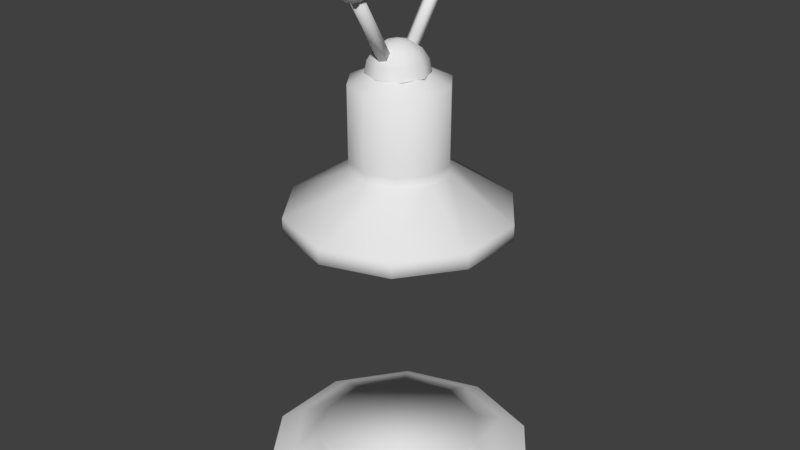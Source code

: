 # Source: Teleport.blend  (saved by Blender 2.78.0; exported with 4.5.12 LTS)
import bpy
from mathutils import Matrix  # noqa: F401  (used for matrix-valued properties, if any)

bpy.ops.wm.read_factory_settings(use_empty=True)
scene = bpy.context.scene
scene.name = 'Scene'

# ---- collections
col_collection_1 = bpy.data.collections.new('Collection 1'); scene.collection.children.link(col_collection_1)

# ---- materials (node trees are filled in below, after node groups)
mat_material_001 = bpy.data.materials.new('Material.001')
mat_material_001.alpha_threshold = 0.0
mat_material_001.use_transparent_shadow = False
mat_material_001.roughness = 0.5

# ---- material node trees

# ---- world
world_world = bpy.data.worlds.new('World'); scene.world = world_world
world_world.color = (0.05088, 0.05088, 0.05088)
world_world.use_sun_shadow = False
world_world.sun_shadow_jitter_overblur = 0.0
world_world.cycles.sampling_method = 'MANUAL'

# ---- meshes
me_sphere_001 = bpy.data.meshes.new('Sphere.001')
me_sphere_001.from_pydata([(0.0, -3.221, 30.95), (0.0, -2.855, 30.58), (0.0, -2.721, 30.08), (0.0, -2.855, 29.58), (0.0, -3.221, 29.21), (-1.308e-07, -3.721, 31.08), (0.433, -3.471, 30.95), (0.75, -3.288, 30.58), (0.866, -3.221, 30.08), (0.75, -3.288, 29.58), (0.433, -3.471, 29.21), (0.433, -3.971, 30.95), (0.75, -4.154, 30.58), (0.866, -4.221, 30.08), (0.75, -4.154, 29.58), (0.433, -3.971, 29.21), (-8.606e-08, -4.221, 30.95), (-1.308e-07, -4.587, 30.58), (-1.308e-07, -4.721, 30.08), (-7.116e-08, -4.587, 29.58), (-1.01e-07, -4.221, 29.21), (0.0, -3.721, 29.08), (-0.433, -3.971, 30.95), (-0.75, -4.154, 30.58), (-0.866, -4.221, 30.08), (-0.75, -4.154, 29.58), (-0.433, -3.971, 29.21), (-0.433, -3.471, 30.95), (-0.75, -3.288, 30.58), (-0.866, -3.221, 30.08), (-0.75, -3.288, 29.58), (-0.433, -3.471, 29.21), (-0.02211, 1.147, 25.62), (-0.02211, 3.96, 29.43), (0.3211, 0.9873, 25.74), (0.3211, 3.8, 29.54), (0.3211, 0.6686, 25.97), (0.3211, 3.482, 29.78), (-0.02211, 0.5092, 26.09), (-0.02211, 3.322, 29.9), (-0.3654, 0.6686, 25.97), (-0.3654, 3.482, 29.78), (-0.3654, 0.9873, 25.74), (-0.3654, 3.8, 29.54), (-0.02211, 6.451, 1.274), (-3.875, 5.199, 1.274), (-6.256, 1.922, 1.274), (-6.256, -2.129, 1.274), (-3.875, -5.407, 1.274), (-0.02211, -6.659, 1.274), (3.831, -5.407, 1.274), (6.212, -2.129, 1.274), (6.212, 1.922, 1.274), (3.831, 5.199, 1.274), (-0.02211, 8.025, 0.3489), (-4.8, 6.473, 0.3489), (-7.754, 2.408, 0.3489), (-7.754, -2.616, 0.3489), (-4.8, -6.681, 0.3489), (-0.02211, -8.233, 0.3489), (4.756, -6.681, 0.3489), (7.709, -2.616, 0.3489), (7.709, 2.408, 0.3489), (4.756, 6.473, 0.3489), (-0.02211, 4.765, 1.809), (-2.884, 3.835, 1.809), (-4.653, 1.401, 1.809), (-4.653, -1.609, 1.809), (-2.884, -4.043, 1.809), (-0.02211, -4.973, 1.809), (2.84, -4.043, 1.809), (4.609, -1.609, 1.809), (4.609, 1.401, 1.809), (2.84, 3.835, 1.809), (-0.02211, 4.765, 1.97), (-2.884, 3.835, 1.97), (-4.653, 1.401, 1.97), (-4.653, -1.609, 1.97), (-2.884, -4.043, 1.97), (-0.02211, -4.973, 1.97), (2.84, -4.043, 1.97), (4.609, -1.609, 1.97), (4.609, 1.401, 1.97), (2.84, 3.835, 1.97), (-0.02195, 6.451, 16.01), (3.831, 5.199, 16.01), (6.212, 1.922, 16.01), (6.212, -2.129, 16.01), (3.831, -5.407, 16.01), (-0.02195, -6.659, 16.01), (-3.875, -5.407, 16.01), (-6.256, -2.129, 16.01), (-6.256, 1.922, 16.01), (-3.875, 5.199, 16.01), (-0.02211, 6.451, 16.93), (3.831, 5.199, 16.93), (6.212, 1.922, 16.93), (6.212, -2.129, 16.93), (3.831, -5.407, 16.93), (-0.02211, -6.659, 16.93), (-3.875, -5.407, 16.93), (-6.256, -2.129, 16.93), (-6.256, 1.922, 16.93), (-3.875, 5.199, 16.93), (-0.02186, 4.765, 15.47), (2.84, 3.835, 15.47), (4.609, 1.401, 15.47), (4.609, -1.609, 15.47), (2.84, -4.043, 15.47), (-0.02186, -4.973, 15.47), (-2.884, -4.043, 15.47), (-4.653, -1.609, 15.47), (-4.653, 1.401, 15.47), (-2.884, 3.835, 15.47), (-0.02211, 2.746, 19.35), (1.653, 2.202, 19.35), (2.689, 0.7768, 19.35), (2.689, -0.9847, 19.35), (1.653, -2.41, 19.35), (-0.02211, -2.954, 19.35), (-1.697, -2.41, 19.35), (-2.733, -0.9847, 19.35), (-2.733, 0.7768, 19.35), (-1.697, 2.202, 19.35), (-0.02211, 2.746, 24.2), (1.653, 2.202, 24.2), (2.689, 0.7768, 24.2), (2.689, -0.9847, 24.2), (1.653, -2.41, 24.2), (-0.02211, -2.954, 24.2), (-1.697, -2.41, 24.2), (-2.733, -0.9847, 24.2), (-2.733, 0.7768, 24.2), (-1.697, 2.202, 24.2), (-0.02211, 1.424, 24.74), (0.8762, 1.132, 24.7), (1.431, 0.3683, 24.72), (1.431, -0.5762, 24.79), (0.8762, -1.34, 24.86), (-0.02211, -1.632, 24.87), (-0.9204, -1.34, 24.84), (-1.476, -0.5762, 24.78), (-1.476, 0.3683, 24.72), (-0.9204, 1.132, 24.7), (-0.02211, 0.4255, 26.34), (-0.02211, -0.2527, 26.48), (0.4574, 0.2269, 26.34), (0.864, 0.6334, 25.96), (1.136, 0.9051, 25.38), (1.231, 1.0, 24.7), (0.6561, -0.2527, 26.34), (1.231, -0.2527, 25.96), (1.615, -0.2527, 25.38), (1.75, -0.2527, 24.7), (0.4574, -0.7323, 26.34), (0.864, -1.139, 25.96), (1.136, -1.41, 25.38), (1.231, -1.506, 24.7), (-0.02211, -0.9309, 26.34), (-0.02211, -1.506, 25.96), (-0.02211, -1.89, 25.38), (-0.02211, -2.025, 24.7), (-0.5017, -0.7323, 26.34), (-0.9082, -1.139, 25.96), (-1.18, -1.41, 25.38), (-1.275, -1.506, 24.7), (-0.7003, -0.2527, 26.34), (-1.275, -0.2527, 25.96), (-1.659, -0.2527, 25.38), (-1.794, -0.2527, 24.7), (-0.5017, 0.2269, 26.34), (-0.9082, 0.6334, 25.96), (-1.18, 0.9051, 25.38), (-1.275, 1.0, 24.7), (-0.02211, 1.0, 25.96), (-0.02211, 1.385, 25.38), (-0.02211, 1.52, 24.7), (-0.02211, -4.096, 29.59), (-0.02211, -1.687, 25.52), (-0.3654, -3.925, 29.7), (-0.3654, -1.516, 25.62), (-0.3654, -3.584, 29.9), (-0.3654, -1.175, 25.82), (-0.02211, -3.413, 30.0), (-0.02211, -1.005, 25.92), (0.3211, -3.584, 29.9), (0.3211, -1.175, 25.82), (0.3211, -3.925, 29.7), (0.3211, -1.516, 25.62), (0.0, 4.129, 30.95), (0.0, 4.495, 30.58), (0.0, 4.629, 30.08), (0.0, 4.495, 29.58), (0.0, 4.129, 29.21), (-1.308e-07, 3.629, 31.08), (0.433, 3.879, 30.95), (0.75, 4.062, 30.58), (0.866, 4.129, 30.08), (0.75, 4.062, 29.58), (0.433, 3.879, 29.21), (0.433, 3.379, 30.95), (0.75, 3.195, 30.58), (0.866, 3.129, 30.08), (0.75, 3.195, 29.58), (0.433, 3.379, 29.21), (-8.606e-08, 3.129, 30.95), (-1.308e-07, 2.762, 30.58), (-1.308e-07, 2.629, 30.08), (-7.116e-08, 2.762, 29.58), (-1.01e-07, 3.129, 29.21), (0.0, 3.629, 29.08), (-0.433, 3.379, 30.95), (-0.75, 3.195, 30.58), (-0.866, 3.129, 30.08), (-0.75, 3.195, 29.58), (-0.433, 3.379, 29.21), (-0.433, 3.879, 30.95), (-0.75, 4.062, 30.58), (-0.866, 4.129, 30.08), (-0.75, 4.062, 29.58), (-0.433, 3.879, 29.21), (-0.02211, 2.746, 19.82), (1.653, 2.202, 19.82), (-2.733, -0.9847, 19.82), (-2.733, 0.7768, 19.82), (1.653, -2.41, 19.82), (-0.02211, -2.954, 19.82), (2.689, 0.7768, 19.82), (-1.697, 2.202, 19.82), (-1.697, -2.41, 19.82), (2.689, -0.9847, 19.82)], [], [(2, 1, 7, 8), (0, 5, 6), (21, 4, 10), (3, 2, 8, 9), (1, 0, 6, 7), (4, 3, 9, 10), (21, 10, 15), (9, 8, 13, 14), (7, 6, 11, 12), (10, 9, 14, 15), (8, 7, 12, 13), (6, 5, 11), (21, 15, 20), (14, 13, 18, 19), (12, 11, 16, 17), (15, 14, 19, 20), (13, 12, 17, 18), (11, 5, 16), (19, 18, 24, 25), (17, 16, 22, 23), (20, 19, 25, 26), (18, 17, 23, 24), (16, 5, 22), (21, 20, 26), (23, 22, 27, 28), (26, 25, 30, 31), (24, 23, 28, 29), (22, 5, 27), (21, 26, 31), (25, 24, 29, 30), (31, 30, 3, 4), (29, 28, 1, 2), (27, 5, 0), (21, 31, 4), (30, 29, 2, 3), (28, 27, 0, 1), (32, 33, 35, 34), (34, 35, 37, 36), (36, 37, 39, 38), (38, 39, 41, 40), (35, 33, 43, 41, 39, 37), (40, 41, 43, 42), (42, 43, 33, 32), (32, 34, 36, 38, 40, 42), (44, 53, 63, 54), (51, 50, 60, 61), (48, 47, 57, 58), (45, 44, 54, 55), (52, 51, 61, 62), (49, 48, 58, 59), (46, 45, 55, 56), (53, 52, 62, 63), (50, 49, 59, 60), (47, 46, 56, 57), (52, 72, 71, 51), (45, 65, 64, 44), (53, 73, 72, 52), (46, 66, 65, 45), (44, 64, 73, 53), (47, 67, 66, 46), (48, 68, 67, 47), (49, 69, 68, 48), (50, 70, 69, 49), (51, 71, 70, 50), (69, 70, 80, 79), (75, 76, 77, 78, 79, 80, 81, 82, 83, 74), (66, 67, 77, 76), (73, 64, 74, 83), (70, 71, 81, 80), (67, 68, 78, 77), (64, 65, 75, 74), (71, 72, 82, 81), (68, 69, 79, 78), (65, 66, 76, 75), (72, 73, 83, 82), (84, 93, 103, 94), (91, 90, 100, 101), (88, 87, 97, 98), (85, 84, 94, 95), (92, 91, 101, 102), (89, 88, 98, 99), (86, 85, 95, 96), (93, 92, 102, 103), (90, 89, 99, 100), (87, 86, 96, 97), (92, 112, 111, 91), (85, 105, 104, 84), (93, 113, 112, 92), (86, 106, 105, 85), (84, 104, 113, 93), (87, 107, 106, 86), (88, 108, 107, 87), (89, 109, 108, 88), (90, 110, 109, 89), (91, 111, 110, 90), (105, 106, 107, 108, 109, 110, 111, 112, 113, 104), (101, 100, 120, 121), (98, 97, 117, 118), (95, 94, 114, 115), (102, 101, 121, 122), (99, 98, 118, 119), (96, 95, 115, 116), (103, 102, 122, 123), (100, 99, 119, 120), (97, 96, 116, 117), (94, 103, 123, 114), (222, 221, 124, 125), (224, 223, 131, 132), (226, 225, 128, 129), (227, 222, 125, 126), (228, 224, 132, 133), (229, 226, 129, 130), (230, 227, 126, 127), (221, 228, 133, 124), (223, 229, 130, 131), (225, 230, 127, 128), (132, 131, 141, 142), (129, 128, 138, 139), (126, 125, 135, 136), (133, 132, 142, 143), (130, 129, 139, 140), (127, 126, 136, 137), (124, 133, 143, 134), (131, 130, 140, 141), (128, 127, 137, 138), (125, 124, 134, 135), (144, 145, 146), (176, 175, 148, 149), (174, 144, 146, 147), (175, 174, 147, 148), (149, 148, 152, 153), (147, 146, 150, 151), (148, 147, 151, 152), (146, 145, 150), (152, 151, 155, 156), (150, 145, 154), (153, 152, 156, 157), (151, 150, 154, 155), (156, 155, 159, 160), (154, 145, 158), (157, 156, 160, 161), (155, 154, 158, 159), (161, 160, 164, 165), (159, 158, 162, 163), (160, 159, 163, 164), (158, 145, 162), (163, 162, 166, 167), (164, 163, 167, 168), (162, 145, 166), (165, 164, 168, 169), (168, 167, 171, 172), (166, 145, 170), (169, 168, 172, 173), (167, 166, 170, 171), (170, 145, 144), (173, 172, 175, 176), (171, 170, 144, 174), (172, 171, 174, 175), (177, 179, 180, 178), (179, 181, 182, 180), (181, 183, 184, 182), (183, 185, 186, 184), (180, 182, 184, 186, 188, 178), (185, 187, 188, 186), (187, 177, 178, 188), (177, 187, 185, 183, 181, 179), (191, 190, 196, 197), (189, 194, 195), (210, 193, 199), (192, 191, 197, 198), (190, 189, 195, 196), (193, 192, 198, 199), (210, 199, 204), (198, 197, 202, 203), (196, 195, 200, 201), (199, 198, 203, 204), (197, 196, 201, 202), (195, 194, 200), (210, 204, 209), (203, 202, 207, 208), (201, 200, 205, 206), (204, 203, 208, 209), (202, 201, 206, 207), (200, 194, 205), (208, 207, 213, 214), (206, 205, 211, 212), (209, 208, 214, 215), (207, 206, 212, 213), (205, 194, 211), (210, 209, 215), (212, 211, 216, 217), (215, 214, 219, 220), (213, 212, 217, 218), (211, 194, 216), (210, 215, 220), (214, 213, 218, 219), (220, 219, 192, 193), (218, 217, 190, 191), (216, 194, 189), (210, 220, 193), (219, 218, 191, 192), (217, 216, 189, 190), (118, 117, 230, 225), (121, 120, 229, 223), (114, 123, 228, 221), (117, 116, 227, 230), (120, 119, 226, 229), (123, 122, 224, 228), (116, 115, 222, 227), (119, 118, 225, 226), (122, 121, 223, 224), (115, 114, 221, 222)])
me_sphere_001.polygons.foreach_set('use_smooth', [True] * 212)
_uv = me_sphere_001.uv_layers.new(name='UVMap')
_uv.uv.foreach_set('vector', [0.1311, 0.8572, 0.1314, 0.8577, 0.1282, 0.8626, 0.1273, 0.8629, 0.1326, 0.8595, 0.1344, 0.8622, 0.1308, 0.8623, 0.1353, 0.8636, 0.1333, 0.8606, 0.1314, 0.8636, 0.1318, 0.8582, 0.1311, 0.8572, 0.1273, 0.8629, 0.1284, 0.8633, 0.1314, 0.8577, 0.1326, 0.8595, 0.1308, 0.8623, 0.1282, 0.8626, 0.1333, 0.8606, 0.1318, 0.8582, 0.1284, 0.8633, 0.1314, 0.8636, 0.1353, 0.8636, 0.1314, 0.8636, 0.1333, 0.8665, 0.1284, 0.8633, 0.1273, 0.8629, 0.131, 0.8687, 0.1317, 0.8684, 0.1282, 0.8626, 0.1308, 0.8623, 0.1326, 0.8651, 0.1313, 0.8675, 0.1314, 0.8636, 0.1284, 0.8633, 0.1317, 0.8684, 0.1333, 0.8665, 0.1273, 0.8629, 0.1282, 0.8626, 0.1313, 0.8675, 0.131, 0.8687, 0.1308, 0.8623, 0.1344, 0.8622, 0.1326, 0.8651, 0.1353, 0.8636, 0.1333, 0.8665, 0.1372, 0.8664, 0.1317, 0.8684, 0.131, 0.8687, 0.1387, 0.8685, 0.1385, 0.8682, 0.1313, 0.8675, 0.1326, 0.8651, 0.1363, 0.865, 0.1379, 0.8673, 0.1333, 0.8665, 0.1317, 0.8684, 0.1385, 0.8682, 0.1372, 0.8664, 0.131, 0.8687, 0.1313, 0.8675, 0.1379, 0.8673, 0.1387, 0.8685, 0.1326, 0.8651, 0.1344, 0.8622, 0.1363, 0.865, 0.1385, 0.8682, 0.1387, 0.8685, 0.1423, 0.8626, 0.1416, 0.863, 0.1379, 0.8673, 0.1363, 0.865, 0.138, 0.8622, 0.1409, 0.8623, 0.1372, 0.8664, 0.1385, 0.8682, 0.1416, 0.863, 0.1391, 0.8634, 0.1387, 0.8685, 0.1379, 0.8673, 0.1409, 0.8623, 0.1423, 0.8626, 0.1363, 0.865, 0.1344, 0.8622, 0.138, 0.8622, 0.1353, 0.8636, 0.1372, 0.8664, 0.1391, 0.8634, 0.1409, 0.8623, 0.138, 0.8622, 0.1362, 0.8595, 0.1376, 0.8575, 0.1391, 0.8634, 0.1416, 0.863, 0.1382, 0.8581, 0.1371, 0.8605, 0.1423, 0.8626, 0.1409, 0.8623, 0.1376, 0.8575, 0.1384, 0.857, 0.138, 0.8622, 0.1344, 0.8622, 0.1362, 0.8595, 0.1353, 0.8636, 0.1391, 0.8634, 0.1371, 0.8605, 0.1416, 0.863, 0.1423, 0.8626, 0.1384, 0.857, 0.1382, 0.8581, 0.1371, 0.8605, 0.1382, 0.8581, 0.1318, 0.8582, 0.1333, 0.8606, 0.1384, 0.857, 0.1376, 0.8575, 0.1314, 0.8577, 0.1311, 0.8572, 0.1362, 0.8595, 0.1344, 0.8622, 0.1326, 0.8595, 0.2077, 0.7881, 0.2098, 0.7879, 0.2089, 0.7899, 0.1382, 0.8581, 0.1384, 0.857, 0.1311, 0.8572, 0.1318, 0.8582, 0.1376, 0.8575, 0.1362, 0.8595, 0.1326, 0.8595, 0.1314, 0.8577, 0.2408, 0.7581, 0.2408, 0.8257, 0.2357, 0.8257, 0.2357, 0.7581, 0.2357, 0.7581, 0.2357, 0.8257, 0.2331, 0.8257, 0.2331, 0.7581, 0.2227, 0.8257, 0.2227, 0.7581, 0.2253, 0.7581, 0.2253, 0.8257, 0.2253, 0.8257, 0.2253, 0.7581, 0.2305, 0.7581, 0.2305, 0.8257, 0.196, 0.7921, 0.1947, 0.7928, 0.1933, 0.7921, 0.1933, 0.7908, 0.1947, 0.7901, 0.196, 0.7908, 0.2305, 0.8257, 0.2305, 0.7581, 0.2331, 0.7581, 0.2331, 0.8257, 0.2434, 0.7581, 0.2434, 0.8257, 0.2408, 0.8257, 0.2408, 0.7581, 0.1919, 0.7902, 0.1933, 0.7909, 0.1933, 0.7922, 0.1919, 0.7929, 0.1905, 0.7922, 0.1905, 0.7909, 0.1826, 0.7751, 0.1734, 0.7613, 0.176, 0.7576, 0.1868, 0.7736, 0.1428, 0.7607, 0.1334, 0.7744, 0.1292, 0.7732, 0.14, 0.7571, 0.1424, 0.8051, 0.1576, 0.8107, 0.1577, 0.8153, 0.1398, 0.8088, 0.1825, 0.792, 0.1826, 0.7751, 0.1868, 0.7736, 0.1868, 0.7933, 0.1582, 0.7557, 0.1428, 0.7607, 0.14, 0.7571, 0.1581, 0.7511, 0.1334, 0.7912, 0.1424, 0.8051, 0.1398, 0.8088, 0.1292, 0.7927, 0.173, 0.8056, 0.1825, 0.792, 0.1868, 0.7933, 0.1757, 0.8092, 0.1734, 0.7613, 0.1582, 0.7557, 0.1581, 0.7511, 0.176, 0.7576, 0.1334, 0.7744, 0.1334, 0.7912, 0.1292, 0.7927, 0.1292, 0.7732, 0.1576, 0.8107, 0.173, 0.8056, 0.1757, 0.8092, 0.1577, 0.8153, 0.1582, 0.7557, 0.158, 0.7628, 0.1469, 0.7664, 0.1428, 0.7607, 0.1825, 0.792, 0.1758, 0.7898, 0.1758, 0.7773, 0.1826, 0.7751, 0.1734, 0.7613, 0.1691, 0.767, 0.158, 0.7628, 0.1582, 0.7557, 0.173, 0.8056, 0.1688, 0.7998, 0.1758, 0.7898, 0.1825, 0.792, 0.1826, 0.7751, 0.1758, 0.7773, 0.1691, 0.767, 0.1734, 0.7613, 0.1576, 0.8107, 0.1577, 0.8036, 0.1688, 0.7998, 0.173, 0.8056, 0.1424, 0.8051, 0.1467, 0.7995, 0.1577, 0.8036, 0.1576, 0.8107, 0.1334, 0.7912, 0.1402, 0.7891, 0.1467, 0.7995, 0.1424, 0.8051, 0.1334, 0.7744, 0.1402, 0.7765, 0.1402, 0.7891, 0.1334, 0.7912, 0.1428, 0.7607, 0.1469, 0.7664, 0.1402, 0.7765, 0.1334, 0.7744, 0.1402, 0.7891, 0.1402, 0.7765, 0.1421, 0.777, 0.142, 0.7885, 0.2442, 0.8572, 0.2388, 0.8651, 0.2302, 0.8681, 0.2218, 0.8648, 0.2168, 0.8565, 0.2169, 0.8465, 0.222, 0.8385, 0.2306, 0.8357, 0.2391, 0.839, 0.2443, 0.8472, 0.1688, 0.7998, 0.1577, 0.8036, 0.1576, 0.8017, 0.1676, 0.7983, 0.1691, 0.767, 0.1758, 0.7773, 0.174, 0.7779, 0.168, 0.7685, 0.1402, 0.7765, 0.1469, 0.7664, 0.1481, 0.7679, 0.1421, 0.777, 0.1577, 0.8036, 0.1467, 0.7995, 0.1478, 0.798, 0.1576, 0.8017, 0.1758, 0.7773, 0.1758, 0.7898, 0.1739, 0.7893, 0.174, 0.7779, 0.1469, 0.7664, 0.158, 0.7628, 0.158, 0.7647, 0.1481, 0.7679, 0.1467, 0.7995, 0.1402, 0.7891, 0.142, 0.7885, 0.1478, 0.798, 0.1758, 0.7898, 0.1688, 0.7998, 0.1676, 0.7983, 0.1739, 0.7893, 0.158, 0.7628, 0.1691, 0.767, 0.168, 0.7685, 0.158, 0.7647, 0.1329, 0.8363, 0.1397, 0.8268, 0.1413, 0.8291, 0.1348, 0.838, 0.1584, 0.8146, 0.1689, 0.8129, 0.169, 0.816, 0.1591, 0.8176, 0.1893, 0.8181, 0.1984, 0.8248, 0.1969, 0.8273, 0.1884, 0.8209, 0.1276, 0.8476, 0.1329, 0.8363, 0.1348, 0.838, 0.1297, 0.8491, 0.1484, 0.8193, 0.1584, 0.8146, 0.1591, 0.8176, 0.1495, 0.822, 0.1794, 0.8141, 0.1893, 0.8181, 0.1884, 0.8209, 0.1789, 0.8171, 0.2062, 0.8342, 0.2127, 0.8472, 0.2102, 0.8491, 0.2041, 0.8363, 0.1397, 0.8268, 0.1484, 0.8193, 0.1495, 0.822, 0.1413, 0.8291, 0.1689, 0.8129, 0.1794, 0.8141, 0.1789, 0.8171, 0.169, 0.816, 0.1984, 0.8248, 0.2062, 0.8342, 0.2041, 0.8363, 0.1969, 0.8273, 0.1872, 0.793, 0.1798, 0.7904, 0.1798, 0.7758, 0.1872, 0.7734, 0.1404, 0.8089, 0.145, 0.8022, 0.1583, 0.8067, 0.1583, 0.8149, 0.1761, 0.8089, 0.1715, 0.8022, 0.1798, 0.7904, 0.1872, 0.793, 0.1293, 0.793, 0.1367, 0.7904, 0.145, 0.8022, 0.1404, 0.8089, 0.1583, 0.8149, 0.1583, 0.8067, 0.1715, 0.8022, 0.1761, 0.8089, 0.1293, 0.7734, 0.1367, 0.7758, 0.1367, 0.7904, 0.1293, 0.793, 0.1404, 0.7575, 0.145, 0.764, 0.1367, 0.7758, 0.1293, 0.7734, 0.1583, 0.7514, 0.1583, 0.7595, 0.145, 0.764, 0.1404, 0.7575, 0.1761, 0.7575, 0.1715, 0.764, 0.1583, 0.7595, 0.1583, 0.7514, 0.1872, 0.7734, 0.1798, 0.7758, 0.1715, 0.764, 0.1761, 0.7575, 0.2209, 0.8645, 0.2153, 0.8563, 0.2153, 0.8461, 0.2209, 0.8379, 0.2299, 0.8348, 0.239, 0.8379, 0.2446, 0.8461, 0.2446, 0.8563, 0.239, 0.8645, 0.2299, 0.8676, 0.1591, 0.8176, 0.169, 0.816, 0.1687, 0.8345, 0.1622, 0.8358, 0.1884, 0.8209, 0.1969, 0.8273, 0.1879, 0.8412, 0.1819, 0.8373, 0.1297, 0.8491, 0.1348, 0.838, 0.1454, 0.8475, 0.1418, 0.8533, 0.1495, 0.822, 0.1591, 0.8176, 0.1622, 0.8358, 0.1561, 0.839, 0.1789, 0.8171, 0.1884, 0.8209, 0.1819, 0.8373, 0.1754, 0.835, 0.2041, 0.8363, 0.2102, 0.8491, 0.1964, 0.8529, 0.1932, 0.8465, 0.1413, 0.8291, 0.1495, 0.822, 0.1561, 0.839, 0.1503, 0.8425, 0.169, 0.816, 0.1789, 0.8171, 0.1754, 0.835, 0.1687, 0.8345, 0.1969, 0.8273, 0.2041, 0.8363, 0.1932, 0.8465, 0.1879, 0.8412, 0.1348, 0.838, 0.1413, 0.8291, 0.1503, 0.8425, 0.1454, 0.8475, 0.1471, 0.86, 0.1503, 0.8544, 0.1552, 0.8613, 0.1524, 0.8667, 0.1589, 0.8469, 0.1638, 0.8445, 0.1654, 0.8532, 0.1617, 0.8548, 0.1741, 0.8441, 0.1791, 0.846, 0.1763, 0.8547, 0.1728, 0.8532, 0.1879, 0.8538, 0.191, 0.8598, 0.1856, 0.8666, 0.1827, 0.861, 0.1543, 0.85, 0.1589, 0.8469, 0.1617, 0.8548, 0.1582, 0.8575, 0.1689, 0.8436, 0.1741, 0.8441, 0.1728, 0.8532, 0.1692, 0.8527, 0.1838, 0.8492, 0.1879, 0.8538, 0.1827, 0.861, 0.1797, 0.8572, 0.1503, 0.8544, 0.1543, 0.85, 0.1582, 0.8575, 0.1552, 0.8613, 0.1638, 0.8445, 0.1689, 0.8436, 0.1692, 0.8527, 0.1654, 0.8532, 0.1791, 0.846, 0.1838, 0.8492, 0.1797, 0.8572, 0.1763, 0.8547, 0.1617, 0.8548, 0.1654, 0.8532, 0.1663, 0.8581, 0.1635, 0.8595, 0.1728, 0.8532, 0.1763, 0.8547, 0.1746, 0.8591, 0.172, 0.8577, 0.1827, 0.861, 0.1856, 0.8666, 0.1806, 0.868, 0.1792, 0.8642, 0.1582, 0.8575, 0.1617, 0.8548, 0.1635, 0.8595, 0.1609, 0.8618, 0.1692, 0.8527, 0.1728, 0.8532, 0.172, 0.8577, 0.1692, 0.8575, 0.1797, 0.8572, 0.1827, 0.861, 0.1792, 0.8642, 0.1771, 0.8613, 0.1552, 0.8613, 0.1582, 0.8575, 0.1609, 0.8618, 0.1585, 0.8645, 0.1654, 0.8532, 0.1692, 0.8527, 0.1692, 0.8575, 0.1663, 0.8581, 0.1763, 0.8547, 0.1797, 0.8572, 0.1771, 0.8613, 0.1746, 0.8591, 0.1524, 0.8667, 0.1552, 0.8613, 0.1585, 0.8645, 0.1571, 0.868, 0.2334, 0.8547, 0.232, 0.8518, 0.2349, 0.8528, 0.2384, 0.8674, 0.2364, 0.8618, 0.2419, 0.8558, 0.2472, 0.8583, 0.2347, 0.8579, 0.2334, 0.8547, 0.2349, 0.8528, 0.2381, 0.8541, 0.2364, 0.8618, 0.2347, 0.8579, 0.2381, 0.8541, 0.2419, 0.8558, 0.2472, 0.8583, 0.2419, 0.8558, 0.2417, 0.8475, 0.2472, 0.8454, 0.2381, 0.8541, 0.2349, 0.8528, 0.2348, 0.8504, 0.2378, 0.849, 0.2419, 0.8558, 0.2381, 0.8541, 0.2378, 0.849, 0.2417, 0.8475, 0.2349, 0.8528, 0.232, 0.8518, 0.2348, 0.8504, 0.2417, 0.8475, 0.2378, 0.849, 0.2342, 0.8456, 0.2359, 0.8417, 0.2348, 0.8504, 0.232, 0.8518, 0.233, 0.8488, 0.2472, 0.8454, 0.2417, 0.8475, 0.2359, 0.8417, 0.2384, 0.8362, 0.2378, 0.849, 0.2348, 0.8504, 0.233, 0.8488, 0.2342, 0.8456, 0.2359, 0.8417, 0.2342, 0.8456, 0.2293, 0.8458, 0.2278, 0.8418, 0.233, 0.8488, 0.232, 0.8518, 0.2306, 0.849, 0.2384, 0.8362, 0.2359, 0.8417, 0.2278, 0.8418, 0.2258, 0.8361, 0.2342, 0.8456, 0.233, 0.8488, 0.2306, 0.849, 0.2293, 0.8458, 0.2258, 0.8361, 0.2278, 0.8418, 0.2221, 0.8478, 0.2168, 0.8453, 0.2293, 0.8458, 0.2306, 0.849, 0.2291, 0.8508, 0.226, 0.8496, 0.2278, 0.8418, 0.2293, 0.8458, 0.226, 0.8496, 0.2221, 0.8478, 0.2306, 0.849, 0.232, 0.8518, 0.2291, 0.8508, 0.226, 0.8496, 0.2291, 0.8508, 0.2292, 0.8532, 0.2262, 0.8546, 0.2221, 0.8478, 0.226, 0.8496, 0.2262, 0.8546, 0.2223, 0.8562, 0.2291, 0.8508, 0.232, 0.8518, 0.2292, 0.8532, 0.2168, 0.8453, 0.2221, 0.8478, 0.2223, 0.8562, 0.2168, 0.8583, 0.2223, 0.8562, 0.2262, 0.8546, 0.2298, 0.8579, 0.2283, 0.862, 0.2292, 0.8532, 0.232, 0.8518, 0.231, 0.8548, 0.2168, 0.8583, 0.2223, 0.8562, 0.2283, 0.862, 0.2258, 0.8675, 0.2262, 0.8546, 0.2292, 0.8532, 0.231, 0.8548, 0.2298, 0.8579, 0.231, 0.8548, 0.232, 0.8518, 0.2334, 0.8547, 0.2258, 0.8675, 0.2283, 0.862, 0.2364, 0.8618, 0.2384, 0.8674, 0.2298, 0.8579, 0.231, 0.8548, 0.2334, 0.8547, 0.2347, 0.8579, 0.2283, 0.862, 0.2298, 0.8579, 0.2347, 0.8579, 0.2364, 0.8618, 0.2412, 0.8257, 0.2361, 0.8257, 0.2361, 0.758, 0.2412, 0.758, 0.2361, 0.8257, 0.2335, 0.8257, 0.2335, 0.758, 0.2361, 0.758, 0.2335, 0.8257, 0.231, 0.8257, 0.231, 0.758, 0.2335, 0.758, 0.231, 0.8257, 0.2259, 0.8257, 0.2259, 0.758, 0.231, 0.758, 0.2126, 0.7784, 0.2138, 0.7777, 0.2151, 0.7787, 0.2151, 0.7803, 0.2138, 0.781, 0.2126, 0.78, 0.2259, 0.8257, 0.2233, 0.8257, 0.2233, 0.758, 0.2259, 0.758, 0.2437, 0.8257, 0.2412, 0.8257, 0.2412, 0.758, 0.2437, 0.758, 0.2068, 0.7925, 0.2068, 0.7942, 0.2055, 0.7948, 0.2043, 0.7938, 0.2043, 0.7922, 0.2055, 0.7915, 0.1377, 0.8572, 0.1371, 0.8584, 0.1314, 0.8586, 0.1311, 0.8574, 0.1984, 0.779, 0.1995, 0.7807, 0.1975, 0.7809, 0.1351, 0.8623, 0.1366, 0.8594, 0.1331, 0.8596, 0.1375, 0.8575, 0.1377, 0.8572, 0.1311, 0.8574, 0.1317, 0.8578, 0.1371, 0.8584, 0.1359, 0.8608, 0.1326, 0.8609, 0.1314, 0.8586, 0.1366, 0.8594, 0.1375, 0.8575, 0.1317, 0.8578, 0.1331, 0.8596, 0.1351, 0.8623, 0.1331, 0.8596, 0.1314, 0.8625, 0.1317, 0.8578, 0.1311, 0.8574, 0.1274, 0.8629, 0.1286, 0.8627, 0.1314, 0.8586, 0.1326, 0.8609, 0.1308, 0.8637, 0.1283, 0.8633, 0.1331, 0.8596, 0.1317, 0.8578, 0.1286, 0.8627, 0.1314, 0.8625, 0.1311, 0.8574, 0.1314, 0.8586, 0.1283, 0.8633, 0.1274, 0.8629, 0.1326, 0.8609, 0.1343, 0.8637, 0.1308, 0.8637, 0.2105, 0.7807, 0.2085, 0.7809, 0.2094, 0.7789, 0.1286, 0.8627, 0.1274, 0.8629, 0.131, 0.8688, 0.1317, 0.8678, 0.1283, 0.8633, 0.1308, 0.8637, 0.1327, 0.8664, 0.1314, 0.8683, 0.1314, 0.8625, 0.1286, 0.8627, 0.1317, 0.8678, 0.1333, 0.8654, 0.1274, 0.8629, 0.1283, 0.8633, 0.1314, 0.8683, 0.131, 0.8688, 0.1308, 0.8637, 0.1343, 0.8637, 0.1327, 0.8664, 0.1317, 0.8678, 0.131, 0.8688, 0.1392, 0.8684, 0.1388, 0.8674, 0.1314, 0.8683, 0.1327, 0.8664, 0.1364, 0.8663, 0.1383, 0.868, 0.1333, 0.8654, 0.1317, 0.8678, 0.1388, 0.8674, 0.1372, 0.8652, 0.131, 0.8688, 0.1314, 0.8683, 0.1383, 0.868, 0.1392, 0.8684, 0.1327, 0.8664, 0.1343, 0.8637, 0.1364, 0.8663, 0.2105, 0.7807, 0.2094, 0.7789, 0.2114, 0.7788, 0.1383, 0.868, 0.1364, 0.8663, 0.1379, 0.8634, 0.1407, 0.8628, 0.1372, 0.8652, 0.1388, 0.8674, 0.1412, 0.8621, 0.1387, 0.8621, 0.1392, 0.8684, 0.1383, 0.868, 0.1407, 0.8628, 0.1419, 0.8623, 0.1364, 0.8663, 0.1343, 0.8637, 0.1379, 0.8634, 0.1351, 0.8623, 0.1372, 0.8652, 0.1387, 0.8621, 0.1388, 0.8674, 0.1392, 0.8684, 0.1419, 0.8623, 0.1412, 0.8621, 0.1387, 0.8621, 0.1412, 0.8621, 0.1375, 0.8575, 0.1366, 0.8594, 0.1419, 0.8623, 0.1407, 0.8628, 0.1371, 0.8584, 0.1377, 0.8572, 0.1379, 0.8634, 0.1343, 0.8637, 0.1359, 0.8608, 0.1351, 0.8623, 0.1387, 0.8621, 0.1366, 0.8594, 0.1412, 0.8621, 0.1419, 0.8623, 0.1377, 0.8572, 0.1375, 0.8575, 0.1407, 0.8628, 0.1379, 0.8634, 0.1359, 0.8608, 0.1371, 0.8584, 0.1629, 0.7501, 0.1506, 0.7501, 0.1506, 0.7466, 0.1629, 0.7466, 0.1998, 0.7501, 0.1875, 0.7501, 0.1875, 0.7466, 0.1998, 0.7466, 0.2366, 0.7501, 0.2243, 0.7501, 0.2243, 0.7466, 0.2366, 0.7466, 0.1506, 0.7501, 0.1383, 0.7501, 0.1383, 0.7466, 0.1506, 0.7466, 0.1875, 0.7501, 0.1752, 0.7501, 0.1752, 0.7466, 0.1875, 0.7466, 0.2243, 0.7501, 0.212, 0.7501, 0.212, 0.7466, 0.2243, 0.7466, 0.1383, 0.7501, 0.126, 0.7501, 0.126, 0.7466, 0.1383, 0.7466, 0.1752, 0.7501, 0.1629, 0.7501, 0.1629, 0.7466, 0.1752, 0.7466, 0.212, 0.7501, 0.1998, 0.7501, 0.1998, 0.7466, 0.212, 0.7466, 0.2489, 0.7501, 0.2366, 0.7501, 0.2366, 0.7466, 0.2489, 0.7466])
me_sphere_001.materials.append(mat_material_001)
me_sphere_001.use_remesh_preserve_volume = False
me_sphere_001.use_remesh_preserve_attributes = False
me_sphere_001.use_mirror_vertex_groups = False
me_sphere_001.update()

# ---- objects
ob_sphere_001 = bpy.data.objects.new('Sphere.001', me_sphere_001)

# ---- transforms, parenting, visibility, modifiers, constraints
ob_sphere_001.location = (0.009526, -0.03702, 0.1244)
ob_sphere_001.scale = (0.1526, 0.1526, 0.1526)
ob_sphere_001.lineart.crease_threshold = 0.0

# ---- collection membership
col_collection_1.objects.link(ob_sphere_001)

# ---- scene / render settings (as saved in the file)
scene.frame_start = 1; scene.frame_end = 250; scene.frame_set(14)
scene.render.engine = 'BLENDER_EEVEE_NEXT'
scene.render.resolution_percentage = 50
scene.render.dither_intensity = 0.0
scene.cycles.use_denoising = False
scene.cycles.samples = 128
scene.cycles.sampling_pattern = 'TABULATED_SOBOL'
scene.cycles.light_sampling_threshold = 0.0
scene.cycles.use_adaptive_sampling = False
scene.cycles.use_light_tree = False
scene.cycles.blur_glossy = 0.0
scene.cycles.sample_clamp_indirect = 0.0
scene.view_settings.view_transform = 'Standard'
bpy.context.view_layer.update()

# ---- added for rendering (the .blend has no active camera and no usable light): camera, sun
cam_auto = bpy.data.cameras.new('AutoCamera')
cam_auto.lens = 50.0
cam_auto.sensor_width = 36.0
cam_auto.clip_end = 1000.0
ob_auto_camera = bpy.data.objects.new('AutoCamera', cam_auto)
scene.collection.objects.link(ob_auto_camera)
ob_auto_camera.location = (5.37722, -6.49817, 6.81871)
ob_auto_camera.rotation_euler = (1.09748, -7.21219e-08, 0.694738)
scene.camera = ob_auto_camera
light_auto_sun = bpy.data.lights.new('AutoSun', 'SUN')
light_auto_sun.energy = 3.0
light_auto_sun.angle = 0.0523599
ob_auto_sun = bpy.data.objects.new('AutoSun', light_auto_sun)
scene.collection.objects.link(ob_auto_sun)
ob_auto_sun.rotation_euler = (0.872665, 0.174533, 0.523599)
bpy.context.view_layer.update()
